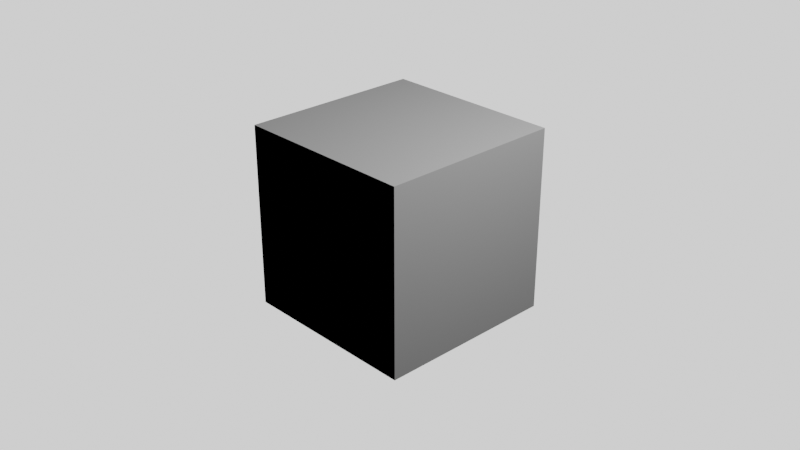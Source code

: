 # Source: HDRI_World.blend  (saved by Blender 2.92.15; exported with 4.5.12 LTS)
import bpy
from mathutils import Matrix  # noqa: F401  (used for matrix-valued properties, if any)

bpy.ops.wm.read_factory_settings(use_empty=True)
scene = bpy.context.scene
scene.name = 'Scene'

# ---- collections
col_collection = bpy.data.collections.new('Collection'); scene.collection.children.link(col_collection)

# ---- materials (node trees are filled in below, after node groups)
mat_material = bpy.data.materials.new('Material')
mat_material.alpha_threshold = 0.0
mat_material.use_transparent_shadow = False
mat_material.line_color = (0.0, 0.0, 0.0, 1.0)

# ---- node groups
ng_hdri_world = bpy.data.node_groups.new('HDRI_World', 'ShaderNodeTree')
_s = ng_hdri_world.interface.new_socket(name='HDRI', in_out='OUTPUT', socket_type='NodeSocketShader')
_s = ng_hdri_world.interface.new_socket(name='HDRI', in_out='INPUT', socket_type='NodeSocketColor')
_s = ng_hdri_world.interface.new_socket(name='Back_Color', in_out='INPUT', socket_type='NodeSocketColor')
_s.default_value = (1.0, 1.0, 1.0, 1.0)
_N = ng_hdri_world.nodes; _L = ng_hdri_world.links
n0 = _N.new('ShaderNodeBackground'); n0.name = 'Background'; n0.location = (-128, -120)
n1 = _N.new('ShaderNodeLightPath'); n1.name = 'Light Path'; n1.location = (-128, 120)
n1.hide = True
n2 = _N.new('ShaderNodeMixShader'); n2.name = 'Mix Shader'; n2.location = (128, -33)
n3 = _N.new('ShaderNodeBackground'); n3.name = 'Background.001'; n3.location = (-128, -8)
n4 = _N.new('NodeGroupOutput'); n4.name = 'Group Output'; n4.location = (328, 0)
n5 = _N.new('NodeGroupInput'); n5.name = 'Group Input'; n5.location = (-328, 0)
_L.new(n5.outputs[0], n0.inputs[0])
_L.new(n2.outputs[0], n4.inputs[0])
_L.new(n0.outputs[0], n2.inputs[1])
_L.new(n3.outputs[0], n2.inputs[2])
_L.new(n1.outputs[0], n2.inputs[0])
_L.new(n5.outputs[1], n3.inputs[0])
n4.is_active_output = True

# ---- material node trees
mat_material.use_nodes = True; mat_material.node_tree.nodes.clear()
_N = mat_material.node_tree.nodes; _L = mat_material.node_tree.links
n0 = _N.new('ShaderNodeOutputMaterial'); n0.name = 'Material Output'; n0.location = (300, 300)
n1 = _N.new('ShaderNodeBsdfPrincipled'); n1.name = 'Principled BSDF'; n1.location = (10, 300)
n1.distribution = 'GGX'
n1.subsurface_method = 'BURLEY'
n1.inputs[2].default_value = 0.4
n1.inputs[3].default_value = 1.45
n1.inputs[27].default_value = (0.0, 0.0, 0.0, 1.0)
n1.inputs[28].default_value = 1.0
_L.new(n1.outputs[0], n0.inputs[0])
n0.is_active_output = True

# ---- world
world_world = bpy.data.worlds.new('World'); scene.world = world_world
world_world.use_nodes = True; world_world.node_tree.nodes.clear()
_N = world_world.node_tree.nodes; _L = world_world.node_tree.links
n0 = _N.new('ShaderNodeOutputWorld'); n0.name = 'World Output'; n0.location = (300, 300)
n1 = _N.new('ShaderNodeGroup'); n1.name = 'HDRI_World'; n1.location = (41, 304)
n1.node_tree = ng_hdri_world
n1.inputs[0].default_value = (0.0, 0.0, 0.0, 1.0)
n1.inputs[1].default_value = (1.0, 1.0, 1.0, 1.0)
_L.new(n1.outputs[0], n0.inputs[0])
n0.is_active_output = True
world_world.color = (0.05088, 0.05088, 0.05088)
world_world.use_sun_shadow = False
world_world.sun_shadow_jitter_overblur = 0.0

# ---- cameras
cam_camera = bpy.data.cameras.new('Camera')
cam_camera.clip_end = 100.0
cam_camera.ortho_scale = 7.314

# ---- lights
light_light = bpy.data.lights.new('Light', 'POINT')
light_light.transmission_factor = 0.0
light_light.energy = 1000.0
light_light.shadow_soft_size = 0.1
light_light.shadow_maximum_resolution = 0.006
light_light.use_absolute_resolution = True

# ---- meshes
me_cube = bpy.data.meshes.new('Cube')
me_cube.from_pydata([(1.0, 1.0, 1.0), (1.0, 1.0, -1.0), (1.0, -1.0, 1.0), (1.0, -1.0, -1.0), (-1.0, 1.0, 1.0), (-1.0, 1.0, -1.0), (-1.0, -1.0, 1.0), (-1.0, -1.0, -1.0)], [], [(0, 4, 6, 2), (3, 2, 6, 7), (7, 6, 4, 5), (5, 1, 3, 7), (1, 0, 2, 3), (5, 4, 0, 1)])
_uv = me_cube.uv_layers.new(name='UVMap')
_uv.uv.foreach_set('vector', [0.625, 0.5, 0.875, 0.5, 0.875, 0.75, 0.625, 0.75, 0.375, 0.75, 0.625, 0.75, 0.625, 1.0, 0.375, 1.0, 0.375, 0.0, 0.625, 0.0, 0.625, 0.25, 0.375, 0.25, 0.125, 0.5, 0.375, 0.5, 0.375, 0.75, 0.125, 0.75, 0.375, 0.5, 0.625, 0.5, 0.625, 0.75, 0.375, 0.75, 0.375, 0.25, 0.625, 0.25, 0.625, 0.5, 0.375, 0.5])
me_cube.materials.append(mat_material)
me_cube.use_remesh_preserve_volume = False
me_cube.use_remesh_preserve_attributes = False
me_cube.use_mirror_vertex_groups = False
me_cube.update()

# ---- objects
ob_cube = bpy.data.objects.new('Cube', me_cube)
ob_light = bpy.data.objects.new('Light', light_light)
ob_camera = bpy.data.objects.new('Camera', cam_camera)

# ---- transforms, parenting, visibility, modifiers, constraints
ob_cube.location = (0.0, 0.0, 0.0)
ob_cube.lock_rotations_4d = False
ob_cube.empty_display_type = 'ARROWS'
ob_cube.lineart.crease_threshold = 0.0
ob_light.location = (4.076, 1.005, 5.904)
ob_light.rotation_euler = (0.6503, 0.05522, 1.866)
ob_light.lock_rotations_4d = False
ob_light.empty_display_type = 'ARROWS'
ob_light.color = (0.0, 0.0, 0.0, 0.0)
ob_light.lineart.crease_threshold = 0.0
ob_camera.location = (7.359, -6.926, 4.958)
ob_camera.rotation_euler = (1.109, 0.0, 0.8149)
ob_camera.lock_rotations_4d = False
ob_camera.empty_display_type = 'ARROWS'
ob_camera.color = (0.0, 0.0, 0.0, 0.0)
ob_camera.display_type = 'WIRE'
ob_camera.lineart.crease_threshold = 0.0

# ---- collection membership
col_collection.objects.link(ob_cube)
col_collection.objects.link(ob_light)
col_collection.objects.link(ob_camera)

# ---- scene / render settings (as saved in the file)
scene.camera = ob_camera
scene.frame_start = 1; scene.frame_end = 250; scene.frame_set(1)
scene.render.engine = 'BLENDER_EEVEE_NEXT'
scene.cycles.use_denoising = False
scene.cycles.samples = 128
scene.cycles.sampling_pattern = 'TABULATED_SOBOL'
scene.cycles.use_adaptive_sampling = False
scene.cycles.use_light_tree = False
scene.view_settings.view_transform = 'Filmic'
bpy.context.view_layer.update()

